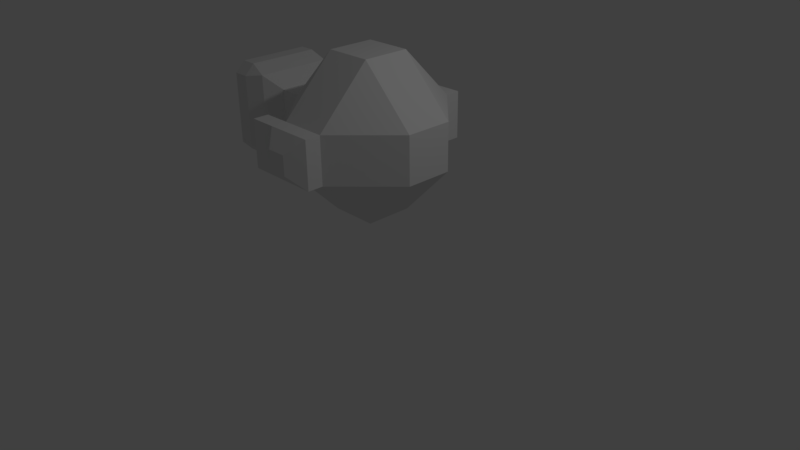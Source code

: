 # Source: robolil.blend  (saved by Blender 2.77.0; exported with 4.5.12 LTS)
import bpy
from mathutils import Matrix  # noqa: F401  (used for matrix-valued properties, if any)

bpy.ops.wm.read_factory_settings(use_empty=True)
scene = bpy.context.scene
scene.name = 'Scene'

# ---- collections
col_collection_1 = bpy.data.collections.new('Collection 1'); scene.collection.children.link(col_collection_1)

# ---- materials (node trees are filled in below, after node groups)
mat_material_002 = bpy.data.materials.new('Material.002')
mat_material_002.alpha_threshold = 0.0
mat_material_002.use_transparent_shadow = False
mat_material_002.roughness = 0.5

# ---- material node trees

# ---- world
world_world = bpy.data.worlds.new('World'); scene.world = world_world
world_world.color = (0.05088, 0.05088, 0.05088)
world_world.use_sun_shadow = False
world_world.sun_shadow_jitter_overblur = 0.0
world_world.cycles.sampling_method = 'MANUAL'

# ---- cameras
cam_camera = bpy.data.cameras.new('Camera')
cam_camera.clip_end = 100.0
cam_camera.lens = 35.0
cam_camera.sensor_width = 32.0
cam_camera.sensor_height = 18.0
cam_camera.ortho_scale = 7.314
cam_camera.dof.focus_distance = 0.0
cam_camera.dof.aperture_fstop = 128.0

# ---- lights
light_lamp = bpy.data.lights.new('Lamp', 'POINT')
light_lamp.transmission_factor = 0.0
light_lamp.cutoff_distance = 30.0
light_lamp.energy = 100.0
light_lamp.shadow_buffer_clip_start = 1.001
light_lamp.shadow_soft_size = 0.1
light_lamp.shadow_maximum_resolution = 0.006
light_lamp.use_absolute_resolution = True

# ---- meshes
me_cube = bpy.data.meshes.new('Cube')
me_cube.from_pydata([(-1.291, 0.3072, 1.971), (-1.291, -0.3072, 1.971), (-1.291, 0.3072, 1.357), (-1.291, -0.3072, 1.357), (1.0, 0.3072, 1.357), (0.3072, 0.3072, 0.6519), (0.3072, 1.0, 1.357), (1.0, -0.3072, 1.357), (0.3072, -1.0, 1.357), (0.3072, -0.3072, 0.6519), (-0.3072, -1.0, 1.357), (-1.0, -0.3072, 1.357), (-0.3072, -0.3072, 0.6519), (-0.3072, 1.0, 1.357), (-0.3072, 0.3072, 0.6519), (-1.0, 0.3072, 1.357), (0.3072, 1.0, 1.971), (0.3072, 0.3072, 2.676), (1.0, 0.3072, 1.971), (0.3072, -1.0, 1.971), (1.0, -0.3072, 1.971), (0.3072, -0.3072, 2.676), (-1.0, -0.3072, 1.971), (-0.3072, -1.0, 1.971), (-0.3072, -0.3072, 2.676), (-1.0, 0.3072, 1.971), (-0.3072, 0.3072, 2.676), (-0.3072, 1.0, 1.971), (-1.676, -0.468, 1.062), (-1.455, -0.4999, 1.164), (-1.676, -0.6017, 1.196), (-1.676, 0.468, 1.062), (-1.676, 0.6017, 1.196), (-1.455, 0.4999, 1.164), (-1.676, -0.6017, 2.132), (-1.455, -0.4999, 2.164), (-1.676, -0.468, 2.266), (-1.676, 0.6017, 2.132), (-1.676, 0.468, 2.266), (-1.455, 0.4999, 2.164), (-1.88, -0.468, 1.062), (-1.88, -0.6017, 1.196), (-2.013, -0.468, 1.196), (-1.88, 0.468, 1.062), (-2.013, 0.468, 1.196), (-1.88, 0.6017, 1.196), (-1.88, -0.6017, 2.132), (-1.88, -0.468, 2.266), (-2.013, -0.468, 2.132), (-1.88, 0.6017, 2.132), (-2.013, 0.468, 2.132), (-1.88, 0.468, 2.266), (-1.892, -0.271, 1.393), (-1.892, 0.271, 1.393), (-1.892, -0.271, 1.935), (-1.892, 0.271, 1.935), (-0.3072, 1.2, 1.357), (-0.1255, 1.381, 1.539), (0.1255, 1.381, 1.539), (0.3072, 1.2, 1.357), (0.1255, 1.381, 1.79), (0.3072, 1.2, 1.971), (0.3072, -1.2, 1.357), (0.1255, -1.381, 1.539), (-0.1255, -1.381, 1.539), (-0.3072, -1.2, 1.357), (0.3072, -1.2, 1.971), (0.1255, -1.381, 1.79), (-0.1255, -1.381, 1.79), (-0.3072, -1.2, 1.971), (-0.3072, 1.2, 1.971), (-0.1255, 1.381, 1.79), (-0.6588, -1.0, 1.357), (-0.6588, -1.0, 1.971), (-0.6588, 1.0, 1.971), (-0.6588, 1.0, 1.357), (-0.6588, -1.2, 1.971), (-0.6588, -1.2, 1.357), (-0.6588, 1.2, 1.357), (-0.6588, 1.2, 1.971), (-0.504, -1.05, 1.601), (-0.504, -1.05, 1.727), (-0.504, 1.05, 1.727), (-0.504, 1.05, 1.601), (-0.504, -1.15, 1.727), (-0.504, -1.15, 1.601), (-0.504, 1.15, 1.601), (-0.504, 1.15, 1.727)], [], [(19, 23, 69, 66), (30, 34, 46, 41), (60, 58, 57, 71), (22, 25, 0, 1), (17, 26, 24, 21), (4, 18, 20, 7), (4, 5, 6), (7, 8, 9), (10, 11, 12), (13, 14, 15), (16, 17, 18), (19, 20, 21), (22, 23, 24), (25, 26, 27), (4, 7, 9, 5), (5, 14, 13, 6), (6, 16, 18, 4), (8, 10, 12, 9), (7, 20, 19, 8), (11, 15, 14, 12), (10, 23, 22, 11), (15, 25, 27, 13), (17, 21, 20, 18), (16, 27, 26, 17), (21, 24, 23, 19), (24, 26, 25, 22), (5, 9, 12, 14), (15, 11, 3, 2), (11, 22, 1, 3), (25, 15, 2, 0), (36, 38, 51, 47), (37, 32, 45, 49), (31, 28, 40, 43), (50, 44, 53, 55), (0, 2, 33, 39), (1, 0, 39, 35), (3, 1, 35, 29), (28, 29, 30), (31, 32, 33), (34, 35, 36), (37, 38, 39), (40, 41, 42), (43, 44, 45), (46, 47, 48), (49, 50, 51), (28, 31, 33, 29), (34, 30, 29, 35), (32, 37, 39, 33), (38, 36, 35, 39), (42, 44, 43, 40), (48, 42, 41, 46), (44, 50, 49, 45), (50, 48, 47, 51), (31, 43, 45, 32), (51, 38, 37, 49), (30, 41, 40, 28), (46, 34, 36, 47), (2, 3, 29, 33), (52, 54, 55, 53), (42, 48, 54, 52), (44, 42, 52, 53), (48, 50, 55, 54), (23, 10, 72, 73), (8, 19, 66, 62), (63, 67, 68, 64), (16, 6, 59, 61), (27, 16, 61, 70), (69, 23, 73, 76), (10, 8, 62, 65), (57, 58, 59, 56), (58, 60, 61, 59), (63, 64, 65, 62), (67, 63, 62, 66), (64, 68, 69, 65), (71, 57, 56, 70), (60, 71, 70, 61), (68, 67, 66, 69), (6, 13, 56, 59), (78, 75, 83, 86), (72, 77, 85, 80), (65, 69, 76, 77), (56, 13, 75, 78), (13, 27, 74, 75), (70, 56, 78, 79), (10, 65, 77, 72), (27, 70, 79, 74), (83, 82, 87, 86), (81, 80, 85, 84), (77, 76, 84, 85), (73, 72, 80, 81), (76, 73, 81, 84), (74, 79, 87, 82), (79, 78, 86, 87), (75, 74, 82, 83)])
_uv = me_cube.uv_layers.new(name='UVMap')
_uv.uv.foreach_set('vector', [0.3814, 0.4909, 0.2856, 0.4909, 0.2856, 0.4598, 0.3814, 0.4598, 0.9029, 0.2054, 0.9029, 0.3513, 0.8711, 0.3513, 0.8711, 0.2054, 0.3858, 0.4989, 0.3858, 0.4598, 0.4249, 0.4598, 0.4249, 0.4989, 0.2848, 0.5808, 0.1889, 0.5808, 0.1889, 0.5354, 0.2848, 0.5354, 0.9996, 0.5996, 0.9038, 0.5996, 0.9038, 0.5038, 0.9996, 0.5038, 0.9996, 0.3104, 0.9996, 0.4062, 0.9038, 0.4062, 0.9038, 0.3104, 0.6626, 0.5229, 0.739, 0.3891, 0.8154, 0.5229, 0.5785, 0.1818, 0.4258, 0.1818, 0.5022, 0.04792, 0.4249, 0.1818, 0.2722, 0.1818, 0.3485, 0.04792, 0.7174, 0.1343, 0.7938, 0.0004356, 0.8702, 0.1343, 0.8154, 0.6187, 0.739, 0.7526, 0.6626, 0.6187, 0.4258, 0.2776, 0.5785, 0.2776, 0.5022, 0.4114, 0.2722, 0.2776, 0.4249, 0.2776, 0.3485, 0.4114, 0.8702, 0.2301, 0.7938, 0.3639, 0.7174, 0.2301, 0.6618, 0.1343, 0.5785, 0.1818, 0.5022, 0.04792, 0.5854, 0.0004356, 0.9038, 0.0004356, 0.9996, 0.0004356, 0.9996, 0.1545, 0.9038, 0.1545, 0.8154, 0.5229, 0.8154, 0.6187, 0.6626, 0.6187, 0.6626, 0.5229, 0.931, 0.9076, 0.8352, 0.9076, 0.8352, 0.7534, 0.931, 0.7534, 0.5785, 0.1818, 0.5785, 0.2776, 0.4258, 0.2776, 0.4258, 0.1818, 0.2722, 0.1818, 0.1889, 0.1343, 0.2653, 0.0004356, 0.3485, 0.04792, 0.4249, 0.1818, 0.4249, 0.2776, 0.2722, 0.2776, 0.2722, 0.1818, 0.8702, 0.1343, 0.8702, 0.2301, 0.7174, 0.2301, 0.7174, 0.1343, 0.5854, 0.4589, 0.5022, 0.4114, 0.5785, 0.2776, 0.6618, 0.3251, 0.5067, 0.5816, 0.6025, 0.5816, 0.6025, 0.7357, 0.5067, 0.7357, 0.9996, 0.3095, 0.9038, 0.3095, 0.9038, 0.1554, 0.9996, 0.1554, 0.3485, 0.4114, 0.2653, 0.4589, 0.1889, 0.3251, 0.2722, 0.2776, 0.9996, 0.5029, 0.9038, 0.5029, 0.9038, 0.4071, 0.9996, 0.4071, 0.4764, 0.5808, 0.3806, 0.5808, 0.3806, 0.5354, 0.4764, 0.5354, 0.3806, 0.5808, 0.2848, 0.5808, 0.2848, 0.5354, 0.3806, 0.5354, 0.5722, 0.5808, 0.4764, 0.5808, 0.4764, 0.5354, 0.5722, 0.5354, 0.9029, 0.3808, 0.9029, 0.5267, 0.8711, 0.5267, 0.8711, 0.3808, 0.9029, 0.5562, 0.9029, 0.7021, 0.8711, 0.7021, 0.8711, 0.5562, 0.9029, 0.02993, 0.9029, 0.1759, 0.8711, 0.1759, 0.8711, 0.02993, 0.3131, 0.7257, 0.3365, 0.5816, 0.3672, 0.6178, 0.3536, 0.7012, 0.7932, 0.8857, 0.795, 0.7943, 0.8331, 0.7534, 0.8343, 0.9238, 0.702, 0.8829, 0.7932, 0.8857, 0.8343, 0.9238, 0.6638, 0.9238, 0.7037, 0.7916, 0.702, 0.8829, 0.6638, 0.9238, 0.6626, 0.7534, 0.05368, 0.1168, 0.07659, 0.1474, 0.03874, 0.1422, 0.158, 0.01479, 0.1838, 0.0004356, 0.1881, 0.03839, 0.0004356, 0.283, 0.03567, 0.2978, 0.0004356, 0.3125, 0.05368, 0.4788, 0.03874, 0.4533, 0.07659, 0.4482, 0.1416, 0.5816, 0.1711, 0.5816, 0.1563, 0.6072, 0.01518, 0.6546, 0.02993, 0.6801, 0.0004356, 0.6801, 0.2974, 0.6546, 0.3122, 0.6801, 0.2827, 0.6801, 0.2974, 0.8516, 0.2827, 0.8261, 0.3122, 0.8261, 0.05368, 0.1168, 0.158, 0.01479, 0.1881, 0.03839, 0.07659, 0.1474, 0.0004356, 0.283, 0.03874, 0.1422, 0.07659, 0.1474, 0.03567, 0.2978, 0.158, 0.5808, 0.05368, 0.4788, 0.07659, 0.4482, 0.1881, 0.5572, 0.03874, 0.4533, 0.0004356, 0.3125, 0.03567, 0.2978, 0.07659, 0.4482, 0.1563, 0.6072, 0.02993, 0.6801, 0.01518, 0.6546, 0.1416, 0.5816, 0.2827, 0.6801, 0.1563, 0.6072, 0.1711, 0.5816, 0.2974, 0.6546, 0.1563, 0.899, 0.2827, 0.8261, 0.2974, 0.8516, 0.1711, 0.9246, 0.2827, 0.8261, 0.2827, 0.6801, 0.3122, 0.6801, 0.3122, 0.8261, 0.9029, 0.02993, 0.8711, 0.02993, 0.8711, 0.0004357, 0.9029, 0.0004356, 0.8711, 0.5267, 0.9029, 0.5267, 0.9029, 0.5562, 0.8711, 0.5562, 0.9029, 0.2054, 0.8711, 0.2054, 0.8711, 0.1759, 0.9029, 0.1759, 0.8711, 0.3513, 0.9029, 0.3513, 0.9029, 0.3808, 0.8711, 0.3808, 0.795, 0.7943, 0.7037, 0.7916, 0.6626, 0.7534, 0.8331, 0.7534, 0.9038, 0.6004, 0.9882, 0.6004, 0.9882, 0.6849, 0.9038, 0.6849, 0.4824, 0.5816, 0.5059, 0.7257, 0.4653, 0.7012, 0.4517, 0.6178, 0.3365, 0.5816, 0.4824, 0.5816, 0.4517, 0.6178, 0.3672, 0.6178, 0.5059, 0.7257, 0.3675, 0.7719, 0.3851, 0.7279, 0.4653, 0.7012, 0.6618, 0.6179, 0.6618, 0.7137, 0.6069, 0.7137, 0.6069, 0.6179, 0.6061, 0.4598, 0.6061, 0.5556, 0.5749, 0.5556, 0.5749, 0.4598, 0.5722, 0.4954, 0.5722, 0.5345, 0.533, 0.5345, 0.533, 0.4954, 0.8163, 0.5963, 0.8163, 0.5005, 0.8474, 0.5005, 0.8474, 0.5963, 0.1889, 0.4598, 0.2848, 0.4598, 0.2848, 0.4909, 0.1889, 0.4909, 0.6618, 0.5867, 0.6618, 0.6179, 0.6069, 0.6179, 0.6069, 0.5867, 0.2856, 0.4918, 0.3814, 0.4918, 0.3814, 0.5229, 0.2856, 0.5229, 0.5339, 0.8833, 0.573, 0.8833, 0.6013, 0.9234, 0.5055, 0.9234, 0.573, 0.8833, 0.5861, 0.8464, 0.6333, 0.833, 0.6013, 0.9234, 0.4125, 0.8129, 0.3733, 0.8129, 0.345, 0.7728, 0.4408, 0.7728, 0.4255, 0.8498, 0.4125, 0.8129, 0.4408, 0.7728, 0.4727, 0.8631, 0.3733, 0.8129, 0.3603, 0.8498, 0.3131, 0.8631, 0.345, 0.7728, 0.5208, 0.8464, 0.5339, 0.8833, 0.5055, 0.9234, 0.4736, 0.833, 0.5861, 0.8464, 0.5556, 0.8218, 0.5588, 0.7728, 0.6333, 0.833, 0.3951, 0.8744, 0.4255, 0.8498, 0.4727, 0.8631, 0.3982, 0.9234, 0.2848, 0.5229, 0.1889, 0.5229, 0.1889, 0.4918, 0.2848, 0.4918, 0.9378, 0.7534, 0.9874, 0.7534, 0.9676, 0.8008, 0.9551, 0.798, 0.8163, 0.3918, 0.8657, 0.3891, 0.8486, 0.4375, 0.8359, 0.4353, 0.6618, 0.4909, 0.6618, 0.5867, 0.6069, 0.5867, 0.6069, 0.4909, 0.7174, 0.357, 0.7174, 0.3882, 0.6626, 0.3882, 0.6626, 0.357, 0.7174, 0.1343, 0.7174, 0.2301, 0.6626, 0.2301, 0.6626, 0.1343, 0.7174, 0.2612, 0.7174, 0.357, 0.6626, 0.357, 0.6626, 0.2612, 0.6618, 0.4598, 0.6618, 0.4909, 0.6069, 0.4909, 0.6069, 0.4598, 0.7174, 0.2301, 0.7174, 0.2612, 0.6626, 0.2612, 0.6626, 0.2301, 0.4062, 0.4998, 0.4257, 0.4998, 0.4257, 0.5154, 0.4062, 0.5154, 0.3858, 0.4998, 0.4053, 0.4998, 0.4053, 0.5154, 0.3858, 0.5154, 0.8657, 0.3891, 0.8657, 0.4969, 0.8461, 0.4534, 0.8486, 0.4375, 0.8163, 0.4997, 0.8163, 0.3918, 0.8359, 0.4353, 0.8334, 0.4513, 0.8657, 0.4969, 0.8163, 0.4997, 0.8334, 0.4513, 0.8461, 0.4534, 0.9814, 0.8611, 0.9319, 0.8611, 0.9516, 0.8138, 0.9642, 0.8166, 0.9319, 0.8611, 0.9378, 0.7534, 0.9551, 0.798, 0.9516, 0.8138, 0.9874, 0.7534, 0.9814, 0.8611, 0.9642, 0.8166, 0.9676, 0.8008])
me_cube.materials.append(mat_material_002)
me_cube.use_remesh_preserve_volume = False
me_cube.use_remesh_preserve_attributes = False
me_cube.use_mirror_vertex_groups = False
me_cube.update()

# ---- objects
ob_cube = bpy.data.objects.new('Cube', me_cube)
ob_lamp = bpy.data.objects.new('Lamp', light_lamp)
ob_camera = bpy.data.objects.new('Camera', cam_camera)

# ---- transforms, parenting, visibility, modifiers, constraints
ob_cube.location = (0.0, 0.0, 0.0)
ob_cube.lock_rotations_4d = False
ob_cube.empty_display_type = 'ARROWS'
ob_cube.lineart.crease_threshold = 0.0
ob_lamp.location = (4.076, 1.005, 5.904)
ob_lamp.rotation_euler = (0.6503, 0.05522, 1.866)
ob_lamp.lock_rotations_4d = False
ob_lamp.empty_display_type = 'ARROWS'
ob_lamp.color = (0.0, 0.0, 0.0, 0.0)
ob_lamp.lineart.crease_threshold = 0.0
ob_camera.location = (7.481, -6.508, 5.344)
ob_camera.rotation_euler = (1.109, 0.01082, 0.8149)
ob_camera.lock_rotations_4d = False
ob_camera.empty_display_type = 'ARROWS'
ob_camera.color = (0.0, 0.0, 0.0, 0.0)
ob_camera.display_type = 'WIRE'
ob_camera.lineart.crease_threshold = 0.0

# ---- collection membership
col_collection_1.objects.link(ob_cube)
col_collection_1.objects.link(ob_lamp)
col_collection_1.objects.link(ob_camera)

# ---- scene / render settings (as saved in the file)
scene.camera = ob_camera
scene.frame_start = 1; scene.frame_end = 250; scene.frame_set(0)
scene.render.engine = 'BLENDER_EEVEE_NEXT'
scene.render.resolution_percentage = 50
scene.render.dither_intensity = 0.0
scene.cycles.use_denoising = False
scene.cycles.samples = 128
scene.cycles.sampling_pattern = 'TABULATED_SOBOL'
scene.cycles.light_sampling_threshold = 0.0
scene.cycles.use_adaptive_sampling = False
scene.cycles.use_light_tree = False
scene.cycles.blur_glossy = 0.0
scene.cycles.sample_clamp_indirect = 0.0
scene.view_settings.view_transform = 'Standard'
bpy.context.view_layer.update()
